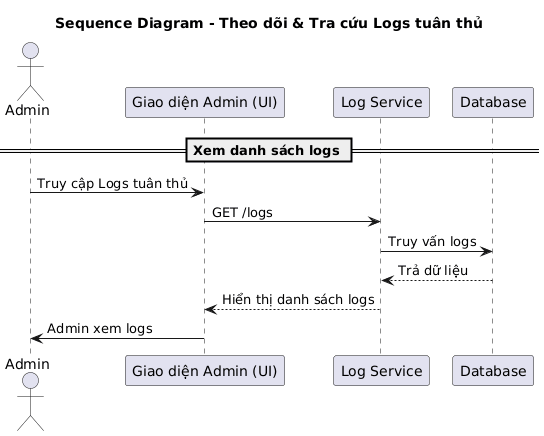

The diagram above was rendered by PlantUML. Its source (embedded in the PNG):
@startuml
title Sequence Diagram - Theo dõi & Tra cứu Logs tuân thủ

actor Admin
participant "Giao diện Admin (UI)" as UI
participant "Log Service" as Logs
participant "Database" as DB

== Xem danh sách logs ==
Admin -> UI: Truy cập Logs tuân thủ
UI -> Logs: GET /logs
Logs -> DB: Truy vấn logs
DB --> Logs: Trả dữ liệu
Logs --> UI: Hiển thị danh sách logs
UI -> Admin: Admin xem logs
@enduml